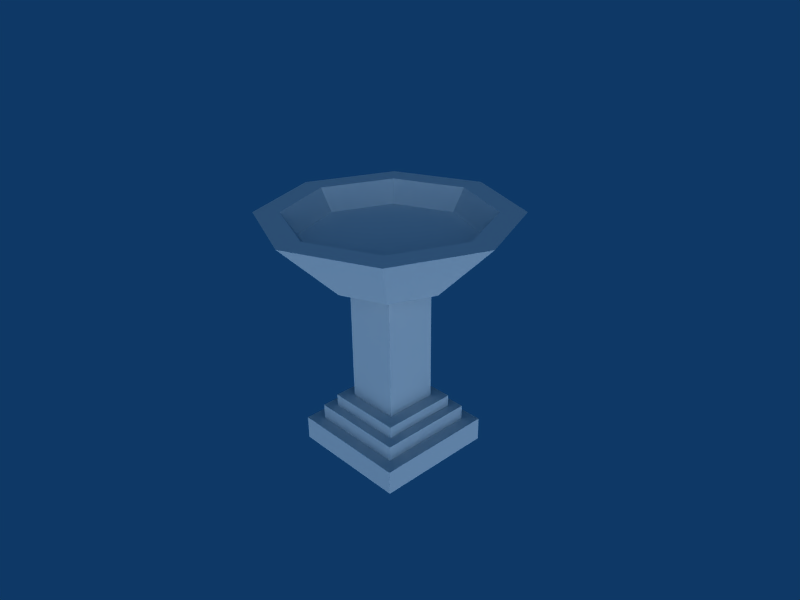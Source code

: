 # Source: fountain_Blood.blend  (saved by Blender 2.49.2; exported with 4.5.12 LTS)
import bpy
from mathutils import Matrix  # noqa: F401  (used for matrix-valued properties, if any)

bpy.ops.wm.read_factory_settings(use_empty=True)
scene = bpy.context.scene
scene.name = 'Scene'

# ---- collections
col_collection_1 = bpy.data.collections.new('Collection 1'); scene.collection.children.link(col_collection_1)

# ---- materials (node trees are filled in below, after node groups)
mat_texture = bpy.data.materials.new('texture')
mat_texture.alpha_threshold = 0.0
mat_texture.roughness = 0.5
mat_texture.specular_intensity = 0.0
mat_texture.line_color = (0.0, 0.0, 0.0, 1.0)

# ---- material node trees

# ---- world
world_world = bpy.data.worlds.new('World'); scene.world = world_world
world_world.color = (0.05656, 0.2208, 0.4)
world_world.use_sun_shadow = False
world_world.sun_shadow_jitter_overblur = 0.0
world_world.cycles.sampling_method = 'MANUAL'
world_world.cycles.sample_map_resolution = 256

# ---- cameras
cam_camera_001 = bpy.data.cameras.new('Camera.001')
cam_camera_001.passepartout_alpha = 0.2
cam_camera_001.clip_end = 100.0
cam_camera_001.lens = 35.0
cam_camera_001.show_passepartout = False
cam_camera_001.show_safe_areas = True
cam_camera_001.dof.focus_distance = 0.0
cam_camera_001.dof.aperture_fstop = 128.0
cam_camera = bpy.data.cameras.new('Camera')
cam_camera.passepartout_alpha = 0.2
cam_camera.clip_end = 100.0
cam_camera.lens = 35.0
cam_camera.ortho_scale = 7.314
cam_camera.show_passepartout = False
cam_camera.show_safe_areas = True
cam_camera.dof.focus_distance = 0.0
cam_camera.dof.aperture_fstop = 128.0

# ---- lights
light_lamp_001 = bpy.data.lights.new('Lamp.001', 'POINT')
light_lamp_001.transmission_factor = 0.0
light_lamp_001.energy = 173.5
light_lamp_001.shadow_buffer_clip_start = 0.5
light_lamp_001.shadow_soft_size = 1.0
light_lamp_001.shadow_maximum_resolution = 0.006
light_lamp_001.use_absolute_resolution = True
light_lamp_001.cycles.use_multiple_importance_sampling = False
light_spot = bpy.data.lights.new('Spot', 'SUN')
light_spot.transmission_factor = 0.0
light_spot.cutoff_distance = 30.0
light_spot.angle = 1.571
light_spot.energy = 1.735
light_spot.shadow_buffer_clip_start = 1.001
light_spot.shadow_soft_size = 1.0
light_spot.shadow_cascade_max_distance = 1000.0
light_spot.cycles.use_multiple_importance_sampling = False

# ---- meshes
me_blood_fountain = bpy.data.meshes.new('Blood Fountain')
me_blood_fountain.from_pydata([(1.0, 1.0, 0.0), (1.0, -1.0, 0.0), (-1.0, -1.0, 0.0), (-1.0, 1.0, 0.0), (1.0, 1.0, 0.4), (1.0, -1.0, 0.4), (-1.0, -1.0, 0.4), (-1.0, 1.0, 0.4), (-0.8, 0.8, 0.4), (-0.8, -0.8, 0.4), (0.8, -0.8, 0.4), (0.8, 0.8, 0.4), (0.8, 0.8, 0.65), (0.8, -0.8, 0.65), (-0.8, -0.8, 0.65), (-0.8, 0.8, 0.65), (-0.64, 0.64, 0.65), (-0.64, -0.64, 0.65), (0.64, -0.64, 0.65), (0.64, 0.64, 0.65), (0.64, 0.64, 0.85), (0.64, -0.64, 0.85), (-0.64, -0.64, 0.85), (-0.64, 0.64, 0.85), (-0.4378, 0.4378, 0.85), (-0.4378, -0.4378, 0.85), (0.4378, -0.4378, 0.85), (0.4378, 0.4378, 0.85), (0.4378, 0.4378, 3.0), (0.4378, -0.4378, 3.0), (-0.4378, -0.4378, 3.0), (-0.4378, 0.4378, 3.0), (0.7071, 0.7071, 3.0), (1.0, -5.008e-08, 3.0), (0.7071, -0.7071, 3.0), (-8.759e-08, -1.0, 3.0), (-0.7071, -0.7071, 3.0), (-1.0, -5.008e-08, 3.0), (-0.7071, 0.7071, 3.0), (-3.022e-07, 1.0, 3.0), (1.414, 1.414, 4.0), (2.0, 7.947e-07, 4.0), (1.414, -1.414, 4.0), (-2.19e-07, -2.0, 4.0), (-1.414, -1.414, 4.0), (-2.0, 7.947e-07, 4.0), (-1.414, 1.414, 4.0), (2.435e-06, 2.0, 4.0), (-2.009e-08, -5.298e-08, 3.0), (1.985e-06, 1.6, 4.0), (-1.131, 1.131, 4.0), (-1.6, 6.623e-07, 4.0), (-1.131, -1.131, 4.0), (-1.381e-07, -1.6, 4.0), (1.131, -1.131, 4.0), (1.6, 6.623e-07, 4.0), (1.131, 1.131, 4.0), (0.9617, 0.9617, 3.651), (1.36, 5.935e-07, 3.651), (0.9617, -0.9617, 3.651), (-1.255e-07, -1.36, 3.651), (-0.9617, -0.9617, 3.651), (-1.36, 5.935e-07, 3.651), (-0.9617, 0.9617, 3.651), (1.68e-06, 1.36, 3.651), (-9.306e-08, -2.171e-07, 3.651)], [], [(0, 1, 2, 3), (0, 4, 5, 1), (1, 5, 6, 2), (2, 6, 7, 3), (4, 0, 3, 7), (4, 7, 8, 11), (7, 6, 9, 8), (6, 5, 10, 9), (5, 4, 11, 10), (10, 11, 12, 13), (9, 10, 13, 14), (8, 9, 14, 15), (11, 8, 15, 12), (12, 15, 16, 19), (15, 14, 17, 16), (14, 13, 18, 17), (13, 12, 19, 18), (18, 19, 20, 21), (17, 18, 21, 22), (16, 17, 22, 23), (19, 16, 23, 20), (20, 23, 24, 27), (23, 22, 25, 24), (22, 21, 26, 25), (21, 20, 27, 26), (26, 27, 28, 29), (25, 26, 29, 30), (24, 25, 30, 31), (27, 24, 31, 28), (28, 31, 30, 29), (48, 32, 33), (48, 33, 34), (48, 34, 35), (48, 35, 36), (48, 36, 37), (48, 37, 38), (48, 38, 39), (48, 39, 32), (32, 40, 41, 33), (33, 41, 42, 34), (34, 42, 43, 35), (35, 43, 44, 36), (36, 44, 45, 37), (37, 45, 46, 38), (38, 46, 47, 39), (39, 47, 40, 32), (40, 47, 49, 56), (47, 46, 50, 49), (46, 45, 51, 50), (45, 44, 52, 51), (44, 43, 53, 52), (43, 42, 54, 53), (42, 41, 55, 54), (41, 40, 56, 55), (55, 56, 57, 58), (54, 55, 58, 59), (53, 54, 59, 60), (52, 53, 60, 61), (51, 52, 61, 62), (50, 51, 62, 63), (49, 50, 63, 64), (56, 49, 64, 57), (65, 58, 57), (65, 59, 58), (65, 60, 59), (65, 61, 60), (65, 62, 61), (65, 63, 62), (65, 64, 63), (65, 57, 64)])
_uv = me_blood_fountain.uv_layers.new(name='UVTex')
_uv.uv.foreach_set('vector', [0.9085, 0.5062, 0.8948, 0.5062, 0.8947, 0.4915, 0.9085, 0.4915, 0.9085, 0.5062, 0.9135, 0.5111, 0.8898, 0.5111, 0.8948, 0.5062, 0.8948, 0.5062, 0.8898, 0.5111, 0.8898, 0.4853, 0.8947, 0.4915, 0.8947, 0.4915, 0.8898, 0.4853, 0.9135, 0.4856, 0.9085, 0.4915, 0.9135, 0.5111, 0.9085, 0.5062, 0.9085, 0.4915, 0.9135, 0.4856, 0.9135, 0.5111, 0.9135, 0.4856, 0.9174, 0.4806, 0.9174, 0.5151, 0.9135, 0.4856, 0.8898, 0.4853, 0.8859, 0.4804, 0.9174, 0.4806, 0.8898, 0.4853, 0.8898, 0.5111, 0.8859, 0.5151, 0.8859, 0.4804, 0.8898, 0.5111, 0.9135, 0.5111, 0.9174, 0.5151, 0.8859, 0.5151, 0.8859, 0.5151, 0.9174, 0.5151, 0.9253, 0.5223, 0.881, 0.522, 0.8859, 0.4804, 0.8859, 0.5151, 0.881, 0.522, 0.8809, 0.471, 0.9174, 0.4806, 0.8859, 0.4804, 0.8809, 0.471, 0.9253, 0.4708, 0.9174, 0.5151, 0.9174, 0.4806, 0.9253, 0.4708, 0.9253, 0.5223, 0.9253, 0.5223, 0.9253, 0.4708, 0.9361, 0.459, 0.9361, 0.5308, 0.9253, 0.4708, 0.8809, 0.471, 0.8701, 0.4589, 0.9361, 0.459, 0.8809, 0.471, 0.881, 0.522, 0.8702, 0.5308, 0.8701, 0.4589, 0.881, 0.522, 0.9253, 0.5223, 0.9361, 0.5308, 0.8702, 0.5308, 0.8702, 0.5308, 0.9361, 0.5308, 0.9499, 0.5436, 0.8558, 0.5436, 0.8701, 0.4589, 0.8702, 0.5308, 0.8558, 0.5436, 0.8558, 0.4475, 0.9361, 0.459, 0.8701, 0.4589, 0.8558, 0.4475, 0.9499, 0.4476, 0.9361, 0.5308, 0.9361, 0.459, 0.9499, 0.4476, 0.9499, 0.5436, 0.9499, 0.5436, 0.9499, 0.4476, 0.977, 0.4284, 0.9771, 0.5622, 0.9499, 0.4476, 0.8558, 0.4475, 0.8327, 0.4282, 0.977, 0.4284, 0.8558, 0.4475, 0.8558, 0.5436, 0.8327, 0.5624, 0.8327, 0.4282, 0.8558, 0.5436, 0.9499, 0.5436, 0.9771, 0.5622, 0.8327, 0.5624, 0.9948, 0.06751, 0.9948, 0.3434, 0.3172, 0.3434, 0.3172, 0.06751, 0.9948, 0.06751, 0.9948, 0.3434, 0.3172, 0.3434, 0.3172, 0.06751, 0.9948, 0.06751, 0.9948, 0.3434, 0.3172, 0.3434, 0.3172, 0.06751, 0.9948, 0.06751, 0.9948, 0.3434, 0.3172, 0.3434, 0.3172, 0.06751, 0.6329, 0.4969, 0.6329, 0.4575, 0.6722, 0.4575, 0.6722, 0.4969, 0.744, 0.4746, 0.7783, 0.4888, 0.7582, 0.5089, 0.744, 0.4746, 0.7582, 0.5089, 0.7298, 0.5089, 0.744, 0.4746, 0.7298, 0.5089, 0.7096, 0.4888, 0.744, 0.4746, 0.7096, 0.4888, 0.7096, 0.4604, 0.744, 0.4746, 0.7096, 0.4604, 0.7298, 0.4403, 0.744, 0.4746, 0.7298, 0.4403, 0.7582, 0.4403, 0.744, 0.4746, 0.7582, 0.4403, 0.7783, 0.4604, 0.744, 0.4746, 0.7783, 0.4604, 0.7783, 0.4888, 0.8856, 0.57, 0.9953, 0.9601, 0.5566, 0.9601, 0.6663, 0.57, 0.887, 0.5688, 0.9969, 0.9598, 0.5573, 0.9598, 0.6672, 0.5688, 0.8869, 0.5692, 0.9972, 0.9617, 0.5559, 0.9617, 0.6662, 0.5692, 0.8854, 0.57, 0.9951, 0.9602, 0.5564, 0.9602, 0.666, 0.57, 0.8883, 0.5693, 0.9982, 0.9603, 0.5586, 0.9603, 0.6685, 0.5693, 0.8858, 0.5738, 0.9951, 0.9625, 0.558, 0.9625, 0.6673, 0.5738, 0.887, 0.5718, 0.9969, 0.9629, 0.5573, 0.9629, 0.6672, 0.5718, 0.8842, 0.5737, 0.9931, 0.9612, 0.5574, 0.9612, 0.6663, 0.5737, 0.5777, 0.757, 0.4031, 0.9203, 0.372, 0.842, 0.5005, 0.7242, 0.4031, 0.9203, 0.1675, 0.9203, 0.1993, 0.8381, 0.372, 0.842, 0.1675, 0.9203, 0.007196, 0.7455, 0.08078, 0.715, 0.1993, 0.8381, 0.007196, 0.7455, 0.008839, 0.5114, 0.08558, 0.546, 0.08078, 0.715, 0.008839, 0.5114, 0.1792, 0.3572, 0.2082, 0.4337, 0.08558, 0.546, 0.1792, 0.3572, 0.4074, 0.3572, 0.3754, 0.4332, 0.2082, 0.4337, 0.4074, 0.3572, 0.5754, 0.5188, 0.4978, 0.551, 0.3754, 0.4332, 0.5754, 0.5188, 0.5777, 0.757, 0.5005, 0.7242, 0.4978, 0.551, 0.4978, 0.551, 0.5005, 0.7242, 0.413, 0.6826, 0.414, 0.5832, 0.3754, 0.4332, 0.4978, 0.551, 0.414, 0.5832, 0.3424, 0.5123, 0.2082, 0.4337, 0.3754, 0.4332, 0.3424, 0.5123, 0.2403, 0.5104, 0.08558, 0.546, 0.2082, 0.4337, 0.2403, 0.5104, 0.167, 0.5797, 0.08078, 0.715, 0.08558, 0.546, 0.167, 0.5797, 0.1661, 0.6795, 0.1993, 0.8381, 0.08078, 0.715, 0.1661, 0.6795, 0.2374, 0.7513, 0.372, 0.842, 0.1993, 0.8381, 0.2374, 0.7513, 0.3399, 0.7519, 0.5005, 0.7242, 0.372, 0.842, 0.3399, 0.7519, 0.413, 0.6826, 0.1577, 0.2038, 0.3031, 0.2608, 0.2147, 0.3414, 0.1577, 0.2038, 0.3031, 0.1469, 0.3031, 0.2608, 0.1577, 0.2038, 0.2147, 0.06627, 0.3031, 0.1469, 0.1577, 0.2038, 0.1007, 0.06627, 0.2147, 0.06627, 0.1577, 0.2038, 0.007746, 0.1469, 0.1007, 0.06627, 0.1577, 0.2038, 0.007746, 0.2608, 0.007746, 0.1469, 0.1577, 0.2038, 0.1007, 0.3414, 0.007746, 0.2608, 0.1577, 0.2038, 0.2147, 0.3414, 0.1007, 0.3414])
me_blood_fountain.materials.append(mat_texture)
me_blood_fountain.use_remesh_preserve_volume = False
me_blood_fountain.use_remesh_preserve_attributes = False
me_blood_fountain.use_mirror_vertex_groups = False
me_blood_fountain.update()

# ---- objects
ob_lamp_001 = bpy.data.objects.new('Lamp.001', light_lamp_001)
ob_camera_001 = bpy.data.objects.new('Camera.001', cam_camera_001)
ob_blood_fountain = bpy.data.objects.new('Blood Fountain', me_blood_fountain)
ob_lamp = bpy.data.objects.new('Lamp', light_spot)
ob_camera = bpy.data.objects.new('Camera', cam_camera)

# ---- transforms, parenting, visibility, modifiers, constraints
ob_lamp_001.location = (-0.01554, 1.106e-07, 8.709)
ob_lamp_001.scale = (0.3, 0.3, 0.3)
ob_lamp_001.lock_rotations_4d = False
ob_lamp_001.empty_display_type = 'ARROWS'
ob_lamp_001.lineart.crease_threshold = 0.0
ob_camera_001.location = (2.094, -2.023, 0.645)
ob_camera_001.rotation_euler = (1.571, -4.898e-08, 0.7854)
ob_camera_001.scale = (0.3, 0.3, 0.3)
ob_camera_001.lock_rotations_4d = False
ob_camera_001.empty_display_type = 'ARROWS'
ob_camera_001.lineart.crease_threshold = 0.0
ob_blood_fountain.location = (0.0, 0.0, 0.0)
ob_blood_fountain.scale = (0.3, 0.3, 0.3)
ob_blood_fountain.lock_rotations_4d = False
ob_blood_fountain.empty_display_type = 'ARROWS'
ob_blood_fountain.lineart.crease_threshold = 0.0
ob_lamp.location = (3.715, -3.788, 0.5442)
ob_lamp.rotation_euler = (1.661, 0.7562, 0.8875)
ob_lamp.scale = (0.3, 0.3, 0.3)
ob_lamp.lock_rotations_4d = False
ob_lamp.empty_display_type = 'ARROWS'
ob_lamp.color = (0.0, 0.0, 0.0, 0.0)
ob_lamp.lineart.crease_threshold = 0.0
ob_camera.location = (2.367, -2.15, 2.364)
ob_camera.rotation_euler = (1.109, 0.01082, 0.8149)
ob_camera.scale = (0.3, 0.3, 0.3)
ob_camera.lock_rotations_4d = False
ob_camera.empty_display_type = 'ARROWS'
ob_camera.color = (0.0, 0.0, 0.0, 0.0)
ob_camera.display_type = 'WIRE'
ob_camera.lineart.crease_threshold = 0.0

# ---- collection membership
col_collection_1.objects.link(ob_lamp_001)
col_collection_1.objects.link(ob_camera_001)
col_collection_1.objects.link(ob_blood_fountain)
col_collection_1.objects.link(ob_lamp)
col_collection_1.objects.link(ob_camera)

# ---- scene / render settings (as saved in the file)
scene.camera = ob_camera
scene.frame_start = 1; scene.frame_end = 250; scene.frame_set(1)
scene.render.engine = 'BLENDER_EEVEE_NEXT'
scene.render.image_settings.color_mode = 'RGB'
scene.render.image_settings.compression = 90
scene.render.resolution_x = 800
scene.render.resolution_y = 600
scene.render.pixel_aspect_x = 100.0
scene.render.pixel_aspect_y = 100.0
scene.render.fps = 25
scene.render.dither_intensity = 0.0
scene.render.use_compositing = False
scene.render.use_sequencer = False
scene.render.bake_margin = 2
scene.render.bake_bias = 0.0
scene.render.use_stamp_time = False
scene.render.use_stamp_date = False
scene.render.use_stamp_frame = False
scene.render.use_stamp_camera = False
scene.render.use_stamp_scene = False
scene.render.use_stamp_filename = False
scene.render.use_stamp_render_time = False
scene.render.stamp_font_size = 0
scene.cycles.use_denoising = False
scene.cycles.samples = 10
scene.cycles.sampling_pattern = 'TABULATED_SOBOL'
scene.cycles.light_sampling_threshold = 0.0
scene.cycles.use_adaptive_sampling = False
scene.cycles.use_light_tree = False
scene.cycles.blur_glossy = 0.0
scene.cycles.volume_bounces = 1
scene.cycles.pixel_filter_type = 'GAUSSIAN'
scene.cycles.sample_clamp_indirect = 0.0
scene.view_settings.view_transform = 'Raw'
bpy.context.view_layer.update()
